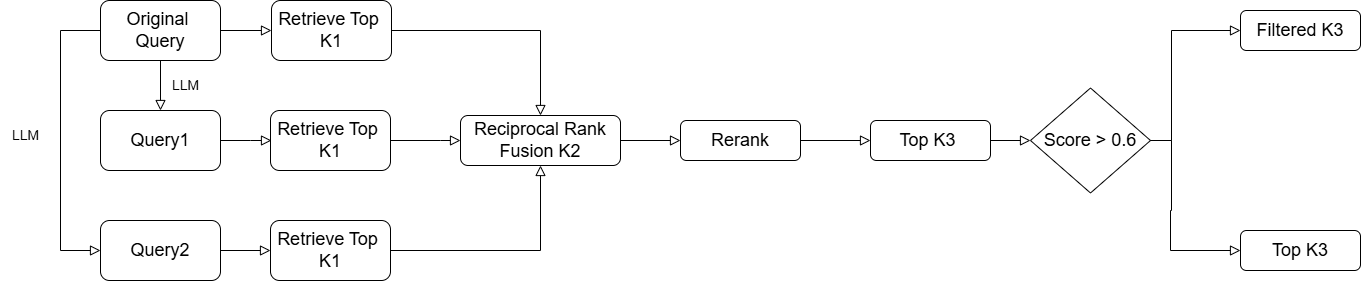

The diagram above was exported from draw.io. Its source (the exported page's mxGraphModel, read from the mxfile embedded in the PNG):
<mxGraphModel dx="1050" dy="522" grid="1" gridSize="10" guides="1" tooltips="1" connect="1" arrows="1" fold="1" page="1" pageScale="1" pageWidth="827" pageHeight="1169" math="0" shadow="0">
  <root>
    <mxCell id="WIyWlLk6GJQsqaUBKTNV-0" />
    <mxCell id="WIyWlLk6GJQsqaUBKTNV-1" parent="WIyWlLk6GJQsqaUBKTNV-0" />
    <mxCell id="jPqRxEPhbRBYCdyhUuZZ-4" value="&lt;span style=&quot;font-size: 18px;&quot;&gt;Reciprocal Rank Fusion K2&lt;/span&gt;" style="rounded=1;whiteSpace=wrap;html=1;fontSize=12;glass=0;strokeWidth=1;shadow=0;" vertex="1" parent="WIyWlLk6GJQsqaUBKTNV-1">
      <mxGeometry x="530" y="185" width="160" height="50" as="geometry" />
    </mxCell>
    <mxCell id="jPqRxEPhbRBYCdyhUuZZ-7" value="&lt;font style=&quot;font-size: 18px;&quot;&gt;Original&amp;nbsp;&lt;/font&gt;&lt;div&gt;&lt;font style=&quot;font-size: 18px;&quot;&gt;Query&lt;/font&gt;&lt;/div&gt;" style="rounded=1;whiteSpace=wrap;html=1;fontSize=12;glass=0;strokeWidth=1;shadow=0;" vertex="1" parent="WIyWlLk6GJQsqaUBKTNV-1">
      <mxGeometry x="170" y="70" width="120" height="60" as="geometry" />
    </mxCell>
    <mxCell id="jPqRxEPhbRBYCdyhUuZZ-8" value="&lt;font style=&quot;font-size: 18px;&quot;&gt;Retrieve Top&amp;nbsp; K1&lt;/font&gt;" style="rounded=1;whiteSpace=wrap;html=1;fontSize=12;glass=0;strokeWidth=1;shadow=0;" vertex="1" parent="WIyWlLk6GJQsqaUBKTNV-1">
      <mxGeometry x="341" y="70" width="120" height="60" as="geometry" />
    </mxCell>
    <mxCell id="jPqRxEPhbRBYCdyhUuZZ-16" value="" style="rounded=0;html=1;jettySize=auto;orthogonalLoop=1;fontSize=11;endArrow=block;endFill=0;endSize=8;strokeWidth=1;shadow=0;labelBackgroundColor=none;edgeStyle=orthogonalEdgeStyle;exitX=0;exitY=0.5;exitDx=0;exitDy=0;" edge="1" parent="WIyWlLk6GJQsqaUBKTNV-1" source="jPqRxEPhbRBYCdyhUuZZ-7">
      <mxGeometry relative="1" as="geometry">
        <mxPoint x="170" y="320" as="targetPoint" />
        <mxPoint x="240" y="130" as="sourcePoint" />
        <Array as="points">
          <mxPoint x="130" y="100" />
          <mxPoint x="130" y="320" />
        </Array>
      </mxGeometry>
    </mxCell>
    <mxCell id="jPqRxEPhbRBYCdyhUuZZ-17" value="&lt;font style=&quot;font-size: 14px;&quot;&gt;LLM&lt;/font&gt;" style="text;html=1;align=center;verticalAlign=middle;resizable=0;points=[];autosize=1;strokeColor=none;fillColor=none;" vertex="1" parent="WIyWlLk6GJQsqaUBKTNV-1">
      <mxGeometry x="230" y="140" width="50" height="30" as="geometry" />
    </mxCell>
    <mxCell id="jPqRxEPhbRBYCdyhUuZZ-18" value="&lt;font style=&quot;font-size: 14px;&quot;&gt;LLM&lt;/font&gt;" style="text;html=1;align=center;verticalAlign=middle;resizable=0;points=[];autosize=1;strokeColor=none;fillColor=none;" vertex="1" parent="WIyWlLk6GJQsqaUBKTNV-1">
      <mxGeometry x="70" y="190" width="50" height="30" as="geometry" />
    </mxCell>
    <mxCell id="jPqRxEPhbRBYCdyhUuZZ-23" value="&lt;span style=&quot;font-size: 18px;&quot;&gt;Rerank&lt;/span&gt;" style="rounded=1;whiteSpace=wrap;html=1;fontSize=12;glass=0;strokeWidth=1;shadow=0;" vertex="1" parent="WIyWlLk6GJQsqaUBKTNV-1">
      <mxGeometry x="750" y="190" width="120" height="40" as="geometry" />
    </mxCell>
    <mxCell id="jPqRxEPhbRBYCdyhUuZZ-24" value="&lt;span style=&quot;font-size: 18px;&quot;&gt;Top K3&amp;nbsp;&lt;/span&gt;" style="rounded=1;whiteSpace=wrap;html=1;fontSize=12;glass=0;strokeWidth=1;shadow=0;" vertex="1" parent="WIyWlLk6GJQsqaUBKTNV-1">
      <mxGeometry x="940" y="190" width="120" height="40" as="geometry" />
    </mxCell>
    <mxCell id="jPqRxEPhbRBYCdyhUuZZ-25" value="" style="rounded=0;html=1;jettySize=auto;orthogonalLoop=1;fontSize=11;endArrow=block;endFill=0;endSize=8;strokeWidth=1;shadow=0;labelBackgroundColor=none;edgeStyle=orthogonalEdgeStyle;exitX=1;exitY=0.5;exitDx=0;exitDy=0;entryX=0;entryY=0.5;entryDx=0;entryDy=0;" edge="1" parent="WIyWlLk6GJQsqaUBKTNV-1" source="jPqRxEPhbRBYCdyhUuZZ-7" target="jPqRxEPhbRBYCdyhUuZZ-8">
      <mxGeometry relative="1" as="geometry">
        <mxPoint x="240" y="200" as="targetPoint" />
        <mxPoint x="240" y="130" as="sourcePoint" />
      </mxGeometry>
    </mxCell>
    <mxCell id="jPqRxEPhbRBYCdyhUuZZ-26" value="" style="rounded=0;html=1;jettySize=auto;orthogonalLoop=1;fontSize=11;endArrow=block;endFill=0;endSize=8;strokeWidth=1;shadow=0;labelBackgroundColor=none;edgeStyle=orthogonalEdgeStyle;exitX=1;exitY=0.5;exitDx=0;exitDy=0;entryX=0;entryY=0.5;entryDx=0;entryDy=0;" edge="1" parent="WIyWlLk6GJQsqaUBKTNV-1">
      <mxGeometry relative="1" as="geometry">
        <mxPoint x="341" y="210" as="targetPoint" />
        <mxPoint x="290" y="215" as="sourcePoint" />
        <Array as="points">
          <mxPoint x="320" y="210" />
          <mxPoint x="320" y="210" />
        </Array>
      </mxGeometry>
    </mxCell>
    <mxCell id="jPqRxEPhbRBYCdyhUuZZ-27" value="" style="rounded=0;html=1;jettySize=auto;orthogonalLoop=1;fontSize=11;endArrow=block;endFill=0;endSize=8;strokeWidth=1;shadow=0;labelBackgroundColor=none;edgeStyle=orthogonalEdgeStyle;exitX=1;exitY=0.5;exitDx=0;exitDy=0;" edge="1" parent="WIyWlLk6GJQsqaUBKTNV-1">
      <mxGeometry relative="1" as="geometry">
        <mxPoint x="340" y="320" as="targetPoint" />
        <mxPoint x="290" y="320" as="sourcePoint" />
        <Array as="points" />
      </mxGeometry>
    </mxCell>
    <mxCell id="jPqRxEPhbRBYCdyhUuZZ-37" value="&lt;font style=&quot;font-size: 18px;&quot;&gt;Retrieve Top&amp;nbsp; K1&lt;/font&gt;" style="rounded=1;whiteSpace=wrap;html=1;fontSize=12;glass=0;strokeWidth=1;shadow=0;" vertex="1" parent="WIyWlLk6GJQsqaUBKTNV-1">
      <mxGeometry x="340" y="180" width="120" height="60" as="geometry" />
    </mxCell>
    <mxCell id="jPqRxEPhbRBYCdyhUuZZ-38" value="&lt;font style=&quot;font-size: 18px;&quot;&gt;Retrieve Top&amp;nbsp; K1&lt;/font&gt;" style="rounded=1;whiteSpace=wrap;html=1;fontSize=12;glass=0;strokeWidth=1;shadow=0;" vertex="1" parent="WIyWlLk6GJQsqaUBKTNV-1">
      <mxGeometry x="340" y="290" width="120" height="60" as="geometry" />
    </mxCell>
    <mxCell id="jPqRxEPhbRBYCdyhUuZZ-39" value="" style="rounded=0;html=1;jettySize=auto;orthogonalLoop=1;fontSize=11;endArrow=block;endFill=0;endSize=8;strokeWidth=1;shadow=0;labelBackgroundColor=none;edgeStyle=orthogonalEdgeStyle;exitX=1;exitY=0.5;exitDx=0;exitDy=0;entryX=0;entryY=0.5;entryDx=0;entryDy=0;" edge="1" parent="WIyWlLk6GJQsqaUBKTNV-1" source="jPqRxEPhbRBYCdyhUuZZ-37" target="jPqRxEPhbRBYCdyhUuZZ-4">
      <mxGeometry relative="1" as="geometry">
        <mxPoint x="450" y="440" as="targetPoint" />
        <mxPoint x="380" y="440" as="sourcePoint" />
        <Array as="points">
          <mxPoint x="510" y="210" />
          <mxPoint x="510" y="210" />
        </Array>
      </mxGeometry>
    </mxCell>
    <mxCell id="jPqRxEPhbRBYCdyhUuZZ-40" value="" style="rounded=0;html=1;jettySize=auto;orthogonalLoop=1;fontSize=11;endArrow=block;endFill=0;endSize=8;strokeWidth=1;shadow=0;labelBackgroundColor=none;edgeStyle=orthogonalEdgeStyle;exitX=1;exitY=0.5;exitDx=0;exitDy=0;entryX=0.5;entryY=0;entryDx=0;entryDy=0;" edge="1" parent="WIyWlLk6GJQsqaUBKTNV-1" source="jPqRxEPhbRBYCdyhUuZZ-8" target="jPqRxEPhbRBYCdyhUuZZ-4">
      <mxGeometry relative="1" as="geometry">
        <mxPoint x="540" y="220" as="targetPoint" />
        <mxPoint x="470" y="220" as="sourcePoint" />
        <Array as="points">
          <mxPoint x="610" y="100" />
        </Array>
      </mxGeometry>
    </mxCell>
    <mxCell id="jPqRxEPhbRBYCdyhUuZZ-44" value="&lt;span style=&quot;font-size: 18px;&quot;&gt;Query1&lt;/span&gt;" style="rounded=1;whiteSpace=wrap;html=1;fontSize=12;glass=0;strokeWidth=1;shadow=0;" vertex="1" parent="WIyWlLk6GJQsqaUBKTNV-1">
      <mxGeometry x="170" y="180" width="120" height="60" as="geometry" />
    </mxCell>
    <mxCell id="jPqRxEPhbRBYCdyhUuZZ-45" value="&lt;span style=&quot;font-size: 18px;&quot;&gt;Query2&lt;/span&gt;" style="rounded=1;whiteSpace=wrap;html=1;fontSize=12;glass=0;strokeWidth=1;shadow=0;" vertex="1" parent="WIyWlLk6GJQsqaUBKTNV-1">
      <mxGeometry x="170" y="290" width="120" height="60" as="geometry" />
    </mxCell>
    <mxCell id="jPqRxEPhbRBYCdyhUuZZ-46" value="" style="rounded=0;html=1;jettySize=auto;orthogonalLoop=1;fontSize=11;endArrow=block;endFill=0;endSize=8;strokeWidth=1;shadow=0;labelBackgroundColor=none;edgeStyle=orthogonalEdgeStyle;exitX=0.5;exitY=1;exitDx=0;exitDy=0;entryX=0.5;entryY=0;entryDx=0;entryDy=0;" edge="1" parent="WIyWlLk6GJQsqaUBKTNV-1" source="jPqRxEPhbRBYCdyhUuZZ-7" target="jPqRxEPhbRBYCdyhUuZZ-44">
      <mxGeometry relative="1" as="geometry">
        <mxPoint x="350" y="330" as="targetPoint" />
        <mxPoint x="300" y="330" as="sourcePoint" />
        <Array as="points" />
      </mxGeometry>
    </mxCell>
    <mxCell id="jPqRxEPhbRBYCdyhUuZZ-54" value="" style="rounded=0;html=1;jettySize=auto;orthogonalLoop=1;fontSize=11;endArrow=block;endFill=0;endSize=8;strokeWidth=1;shadow=0;labelBackgroundColor=none;edgeStyle=orthogonalEdgeStyle;exitX=1;exitY=0.5;exitDx=0;exitDy=0;entryX=0.5;entryY=1;entryDx=0;entryDy=0;" edge="1" parent="WIyWlLk6GJQsqaUBKTNV-1" source="jPqRxEPhbRBYCdyhUuZZ-38" target="jPqRxEPhbRBYCdyhUuZZ-4">
      <mxGeometry relative="1" as="geometry">
        <mxPoint x="620" y="260" as="targetPoint" />
        <mxPoint x="470" y="220" as="sourcePoint" />
        <Array as="points">
          <mxPoint x="610" y="320" />
        </Array>
      </mxGeometry>
    </mxCell>
    <mxCell id="jPqRxEPhbRBYCdyhUuZZ-60" value="" style="rounded=0;html=1;jettySize=auto;orthogonalLoop=1;fontSize=11;endArrow=block;endFill=0;endSize=8;strokeWidth=1;shadow=0;labelBackgroundColor=none;edgeStyle=orthogonalEdgeStyle;exitX=1;exitY=0.5;exitDx=0;exitDy=0;entryX=0;entryY=0.5;entryDx=0;entryDy=0;" edge="1" parent="WIyWlLk6GJQsqaUBKTNV-1" source="jPqRxEPhbRBYCdyhUuZZ-4" target="jPqRxEPhbRBYCdyhUuZZ-23">
      <mxGeometry relative="1" as="geometry">
        <mxPoint x="351" y="110" as="targetPoint" />
        <mxPoint x="300" y="110" as="sourcePoint" />
      </mxGeometry>
    </mxCell>
    <mxCell id="jPqRxEPhbRBYCdyhUuZZ-61" value="" style="rounded=0;html=1;jettySize=auto;orthogonalLoop=1;fontSize=11;endArrow=block;endFill=0;endSize=8;strokeWidth=1;shadow=0;labelBackgroundColor=none;edgeStyle=orthogonalEdgeStyle;exitX=1;exitY=0.5;exitDx=0;exitDy=0;entryX=0;entryY=0.5;entryDx=0;entryDy=0;" edge="1" parent="WIyWlLk6GJQsqaUBKTNV-1" source="jPqRxEPhbRBYCdyhUuZZ-23" target="jPqRxEPhbRBYCdyhUuZZ-24">
      <mxGeometry relative="1" as="geometry">
        <mxPoint x="770" y="275" as="targetPoint" />
        <mxPoint x="700" y="275" as="sourcePoint" />
      </mxGeometry>
    </mxCell>
    <mxCell id="jPqRxEPhbRBYCdyhUuZZ-62" value="&lt;span style=&quot;font-size: 18px;&quot;&gt;Filtered K3&lt;/span&gt;" style="rounded=1;whiteSpace=wrap;html=1;fontSize=12;glass=0;strokeWidth=1;shadow=0;" vertex="1" parent="WIyWlLk6GJQsqaUBKTNV-1">
      <mxGeometry x="1310" y="80" width="120" height="40" as="geometry" />
    </mxCell>
    <mxCell id="jPqRxEPhbRBYCdyhUuZZ-63" value="&lt;span style=&quot;font-size: 18px;&quot;&gt;Top K3&lt;/span&gt;" style="rounded=1;whiteSpace=wrap;html=1;fontSize=12;glass=0;strokeWidth=1;shadow=0;" vertex="1" parent="WIyWlLk6GJQsqaUBKTNV-1">
      <mxGeometry x="1310" y="300" width="120" height="40" as="geometry" />
    </mxCell>
    <mxCell id="jPqRxEPhbRBYCdyhUuZZ-66" value="&lt;font style=&quot;font-size: 18px;&quot;&gt;Score &amp;gt; 0.6&lt;/font&gt;" style="rhombus;whiteSpace=wrap;html=1;" vertex="1" parent="WIyWlLk6GJQsqaUBKTNV-1">
      <mxGeometry x="1100" y="157.5" width="120" height="105" as="geometry" />
    </mxCell>
    <mxCell id="jPqRxEPhbRBYCdyhUuZZ-69" value="" style="rounded=0;html=1;jettySize=auto;orthogonalLoop=1;fontSize=11;endArrow=block;endFill=0;endSize=8;strokeWidth=1;shadow=0;labelBackgroundColor=none;edgeStyle=orthogonalEdgeStyle;exitX=1;exitY=0.5;exitDx=0;exitDy=0;entryX=0;entryY=0.5;entryDx=0;entryDy=0;" edge="1" parent="WIyWlLk6GJQsqaUBKTNV-1" source="jPqRxEPhbRBYCdyhUuZZ-24" target="jPqRxEPhbRBYCdyhUuZZ-66">
      <mxGeometry relative="1" as="geometry">
        <mxPoint x="950" y="275" as="targetPoint" />
        <mxPoint x="890" y="275" as="sourcePoint" />
      </mxGeometry>
    </mxCell>
    <mxCell id="jPqRxEPhbRBYCdyhUuZZ-74" value="" style="rounded=0;html=1;jettySize=auto;orthogonalLoop=1;fontSize=11;endArrow=block;endFill=0;endSize=8;strokeWidth=1;shadow=0;labelBackgroundColor=none;edgeStyle=orthogonalEdgeStyle;entryX=0;entryY=0.5;entryDx=0;entryDy=0;exitX=1;exitY=0.5;exitDx=0;exitDy=0;" edge="1" parent="WIyWlLk6GJQsqaUBKTNV-1" source="jPqRxEPhbRBYCdyhUuZZ-66" target="jPqRxEPhbRBYCdyhUuZZ-62">
      <mxGeometry relative="1" as="geometry">
        <mxPoint x="1320" y="220" as="targetPoint" />
        <mxPoint x="1251" y="280" as="sourcePoint" />
        <Array as="points">
          <mxPoint x="1241" y="100" />
        </Array>
      </mxGeometry>
    </mxCell>
    <mxCell id="jPqRxEPhbRBYCdyhUuZZ-75" value="" style="rounded=0;html=1;jettySize=auto;orthogonalLoop=1;fontSize=11;endArrow=block;endFill=0;endSize=8;strokeWidth=1;shadow=0;labelBackgroundColor=none;edgeStyle=orthogonalEdgeStyle;exitX=1;exitY=0.5;exitDx=0;exitDy=0;entryX=0;entryY=0.5;entryDx=0;entryDy=0;" edge="1" parent="WIyWlLk6GJQsqaUBKTNV-1" source="jPqRxEPhbRBYCdyhUuZZ-66" target="jPqRxEPhbRBYCdyhUuZZ-63">
      <mxGeometry relative="1" as="geometry">
        <mxPoint x="1210" y="330" as="targetPoint" />
        <mxPoint x="1240" y="260" as="sourcePoint" />
        <Array as="points">
          <mxPoint x="1241" y="210" />
          <mxPoint x="1241" y="280" />
          <mxPoint x="1240" y="280" />
          <mxPoint x="1240" y="320" />
        </Array>
      </mxGeometry>
    </mxCell>
  </root>
</mxGraphModel>